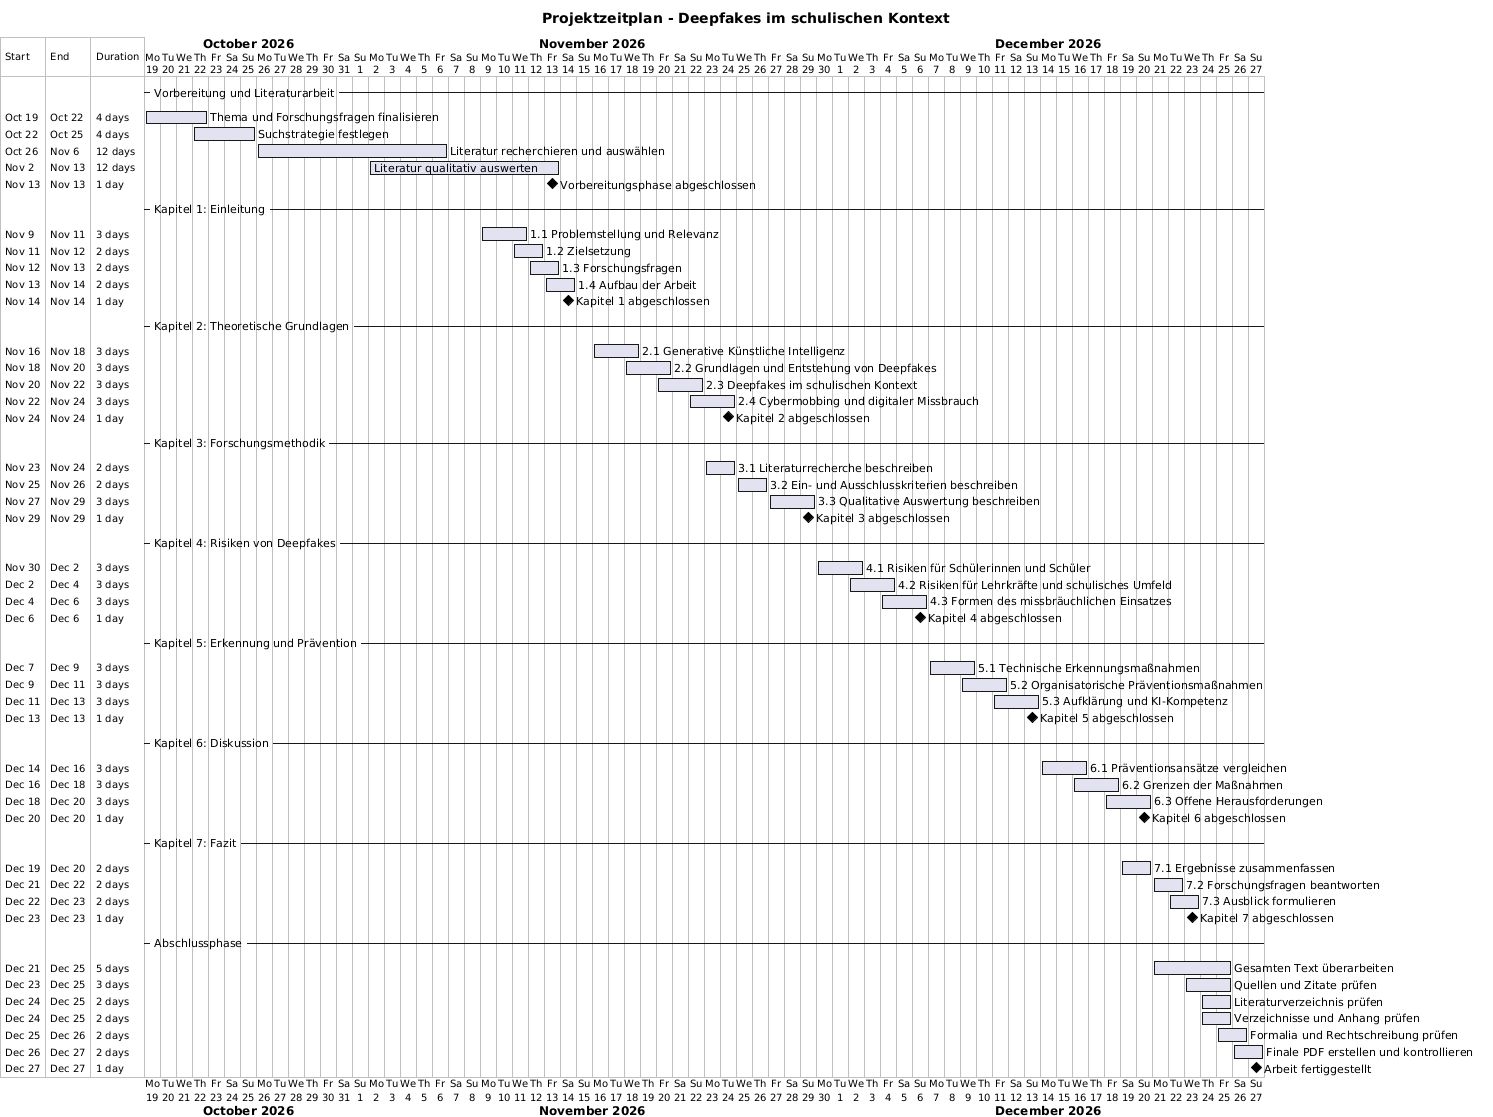

The diagram above was rendered by PlantUML. Its source (embedded in the PNG):
@startgantt

title Projektzeitplan - Deepfakes im schulischen Kontext

Project starts 2026-10-19

-- Vorbereitung und Literaturarbeit --

[Thema und Forschungsfragen finalisieren] starts 2026-10-19 and lasts 4 days
[Suchstrategie festlegen] starts 2026-10-22 and lasts 4 days
[Literatur recherchieren und auswählen] starts 2026-10-26 and lasts 12 days
[Literatur qualitativ auswerten] starts 2026-11-02 and lasts 12 days

[Vorbereitungsphase abgeschlossen] happens 2026-11-13


-- Kapitel 1: Einleitung --

[1.1 Problemstellung und Relevanz] starts 2026-11-09 and lasts 3 days
[1.2 Zielsetzung] starts 2026-11-11 and lasts 2 days
[1.3 Forschungsfragen] starts 2026-11-12 and lasts 2 days
[1.4 Aufbau der Arbeit] starts 2026-11-13 and lasts 2 days

[Kapitel 1 abgeschlossen] happens 2026-11-14


-- Kapitel 2: Theoretische Grundlagen --

[2.1 Generative Künstliche Intelligenz] starts 2026-11-16 and lasts 3 days
[2.2 Grundlagen und Entstehung von Deepfakes] starts 2026-11-18 and lasts 3 days
[2.3 Deepfakes im schulischen Kontext] starts 2026-11-20 and lasts 3 days
[2.4 Cybermobbing und digitaler Missbrauch] starts 2026-11-22 and lasts 3 days

[Kapitel 2 abgeschlossen] happens 2026-11-24


-- Kapitel 3: Forschungsmethodik --

[3.1 Literaturrecherche beschreiben] starts 2026-11-23 and lasts 2 days
[3.2 Ein- und Ausschlusskriterien beschreiben] starts 2026-11-25 and lasts 2 days
[3.3 Qualitative Auswertung beschreiben] starts 2026-11-27 and lasts 3 days

[Kapitel 3 abgeschlossen] happens 2026-11-29


-- Kapitel 4: Risiken von Deepfakes --

[4.1 Risiken für Schülerinnen und Schüler] starts 2026-11-30 and lasts 3 days
[4.2 Risiken für Lehrkräfte und schulisches Umfeld] starts 2026-12-02 and lasts 3 days
[4.3 Formen des missbräuchlichen Einsatzes] starts 2026-12-04 and lasts 3 days

[Kapitel 4 abgeschlossen] happens 2026-12-06


-- Kapitel 5: Erkennung und Prävention --

[5.1 Technische Erkennungsmaßnahmen] starts 2026-12-07 and lasts 3 days
[5.2 Organisatorische Präventionsmaßnahmen] starts 2026-12-09 and lasts 3 days
[5.3 Aufklärung und KI-Kompetenz] starts 2026-12-11 and lasts 3 days

[Kapitel 5 abgeschlossen] happens 2026-12-13


-- Kapitel 6: Diskussion --

[6.1 Präventionsansätze vergleichen] starts 2026-12-14 and lasts 3 days
[6.2 Grenzen der Maßnahmen] starts 2026-12-16 and lasts 3 days
[6.3 Offene Herausforderungen] starts 2026-12-18 and lasts 3 days

[Kapitel 6 abgeschlossen] happens 2026-12-20


-- Kapitel 7: Fazit --

[7.1 Ergebnisse zusammenfassen] starts 2026-12-19 and lasts 2 days
[7.2 Forschungsfragen beantworten] starts 2026-12-21 and lasts 2 days
[7.3 Ausblick formulieren] starts 2026-12-22 and lasts 2 days

[Kapitel 7 abgeschlossen] happens 2026-12-23


-- Abschlussphase --

[Gesamten Text überarbeiten] starts 2026-12-21 and lasts 5 days
[Quellen und Zitate prüfen] starts 2026-12-23 and lasts 3 days
[Literaturverzeichnis prüfen] starts 2026-12-24 and lasts 2 days
[Verzeichnisse und Anhang prüfen] starts 2026-12-24 and lasts 2 days
[Formalia und Rechtschreibung prüfen] starts 2026-12-25 and lasts 2 days
[Finale PDF erstellen und kontrollieren] starts 2026-12-26 and lasts 2 days

[Arbeit fertiggestellt] happens 2026-12-27

@endgantt